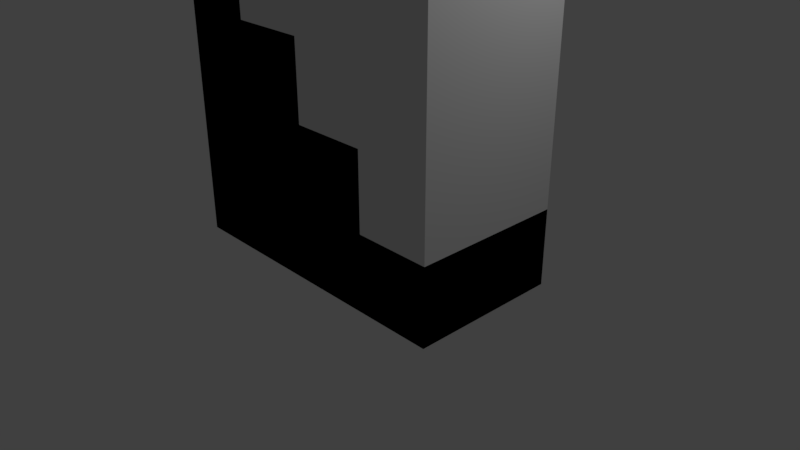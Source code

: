 # Source: Stairs.blend  (saved by Blender 2.78.0; exported with 4.5.12 LTS)
import bpy
from mathutils import Matrix  # noqa: F401  (used for matrix-valued properties, if any)

bpy.ops.wm.read_factory_settings(use_empty=True)
scene = bpy.context.scene
scene.name = 'Scene'

# ---- collections
col_collection_1 = bpy.data.collections.new('Collection 1'); scene.collection.children.link(col_collection_1)

# ---- materials (node trees are filled in below, after node groups)
mat_material = bpy.data.materials.new('Material')
mat_material.alpha_threshold = 0.0
mat_material.use_transparent_shadow = False
mat_material.roughness = 0.5
mat_material.line_color = (0.0, 0.0, 0.0, 1.0)

# ---- material node trees

# ---- world
world_world = bpy.data.worlds.new('World'); scene.world = world_world
world_world.color = (0.05088, 0.05088, 0.05088)
world_world.use_sun_shadow = False
world_world.sun_shadow_jitter_overblur = 0.0
world_world.cycles.sampling_method = 'MANUAL'

# ---- cameras
cam_camera = bpy.data.cameras.new('Camera')
cam_camera.clip_end = 100.0
cam_camera.lens = 35.0
cam_camera.sensor_width = 32.0
cam_camera.sensor_height = 18.0
cam_camera.ortho_scale = 7.314
cam_camera.dof.focus_distance = 0.0
cam_camera.dof.aperture_fstop = 128.0

# ---- lights
light_lamp = bpy.data.lights.new('Lamp', 'POINT')
light_lamp.transmission_factor = 0.0
light_lamp.cutoff_distance = 30.0
light_lamp.energy = 100.0
light_lamp.shadow_buffer_clip_start = 1.001
light_lamp.shadow_soft_size = 0.1
light_lamp.shadow_maximum_resolution = 0.006
light_lamp.use_absolute_resolution = True

# ---- meshes
me_cube_001 = bpy.data.meshes.new('Cube.001')
me_cube_001.from_pydata([(-1.0, -1.0, -1.0), (-1.0, -1.0, 1.0), (-1.0, 1.0, -1.0), (-1.0, 1.0, 1.0), (1.0, -1.0, -1.0), (1.0, -1.0, 1.0), (1.0, 1.0, -1.0), (1.0, 1.0, 1.0)], [], [(0, 1, 3, 2), (2, 3, 7, 6), (6, 7, 5, 4), (4, 5, 1, 0), (2, 6, 4, 0), (7, 3, 1, 5)])
me_cube_001.use_remesh_preserve_volume = False
me_cube_001.use_remesh_preserve_attributes = False
me_cube_001.use_mirror_vertex_groups = False
me_cube_001.update()
me_cube = bpy.data.meshes.new('Cube')
me_cube.from_pydata([(-1.0, -1.0, -1.0), (-1.0, 1.0, -1.0), (-1.0, -1.0, 0.9999), (-1.0, 1.0, 0.9999), (1.788e-07, 1.0, -1.0), (0.0, -1.0, -1.0), (-1.0, -1.0, 0.0), (-1.0, 1.0, 0.0), (2.086e-07, 1.0, 0.0), (-2.682e-07, -1.0, 0.0), (-1.341e-07, -1.0, -0.5), (-1.0, -1.0, -0.5), (-1.0, 1.0, -0.5), (1.937e-07, 1.0, -0.5), (0.5, 1.0, -1.0), (0.5, -1.0, -1.0), (0.5, -1.0, -0.5), (0.5, 1.0, -0.5), (-1.0, -1.0, 0.5), (-1.0, 1.0, 0.5), (-0.5, 1.0, -1.0), (-0.5, -1.0, -1.0), (-0.5, 1.0, 0.0), (-0.5, -1.0, 0.0), (-0.5, -1.0, -0.5), (-0.5, 1.0, -0.5), (-0.5, 1.0, 0.5), (-0.5, -1.0, 0.5), (-1.5, -1.0, -1.0), (-1.5, 1.0, -1.0), (-1.5, -1.0, 0.5), (-1.5, -1.0, 0.9999), (-1.5, 1.0, 0.5), (-1.5, 1.0, 0.9999), (-1.5, -1.0, -0.5), (-1.5, -1.0, 0.0), (-1.5, 1.0, -0.5), (-1.5, 1.0, 0.0)], [], [(20, 21, 0, 1), (27, 23, 22, 26), (10, 16, 17, 13), (0, 11, 34, 28), (25, 20, 1, 12), (17, 14, 4, 13), (14, 15, 5, 4), (2, 18, 19, 3), (26, 22, 7, 19), (2, 3, 33, 31), (24, 23, 6, 11), (21, 24, 11, 0), (6, 18, 30, 35), (15, 16, 10, 5), (22, 25, 12, 7), (19, 18, 27, 26), (3, 19, 32, 33), (23, 27, 18, 6), (9, 8, 22, 23), (8, 13, 25, 22), (5, 10, 24, 21), (10, 9, 23, 24), (13, 4, 20, 25), (16, 15, 14, 17), (13, 8, 9, 10), (4, 5, 21, 20), (30, 31, 33, 32), (34, 35, 37, 36), (28, 34, 36, 29), (35, 30, 32, 37), (1, 0, 28, 29), (11, 6, 35, 34), (19, 7, 37, 32), (12, 1, 29, 36), (7, 12, 36, 37), (18, 2, 31, 30)])
_uv = me_cube.uv_layers.new(name='UVMap')
_uv.uv.foreach_set('vector', [0.0, 0.0, 1.0, 0.0, 1.0, 1.0, 0.0, 1.0, 0.0, 0.0, 1.0, 0.0, 1.0, 1.0, 0.0, 1.0, 0.0, 0.0, 1.0, 0.0, 1.0, 1.0, 0.0, 1.0, 0.0, 0.0, 1.0, 0.0, 1.0, 1.0, 0.0, 1.0, 0.0, 0.0, 1.0, 0.0, 1.0, 1.0, 0.0, 1.0, 0.0, 0.0, 1.0, 0.0, 1.0, 1.0, 0.0, 1.0, 0.0, 0.0, 1.0, 0.0, 1.0, 1.0, 0.0, 1.0, 0.0, 0.0, 1.0, 0.0, 1.0, 1.0, 0.0, 1.0, 0.0, 0.0, 1.0, 0.0, 1.0, 1.0, 0.0, 1.0, 0.0, 0.0, 1.0, 0.0, 1.0, 1.0, 0.0, 1.0, 0.0, 0.0, 1.0, 0.0, 1.0, 1.0, 0.0, 1.0, 0.0, 0.0, 1.0, 0.0, 1.0, 1.0, 0.0, 1.0, 0.0, 0.0, 1.0, 0.0, 1.0, 1.0, 0.0, 1.0, 0.0, 0.0, 1.0, 0.0, 1.0, 1.0, 0.0, 1.0, 0.0, 0.0, 1.0, 0.0, 1.0, 1.0, 0.0, 1.0, 0.0, 0.0, 1.0, 0.0, 1.0, 1.0, 0.0, 1.0, 0.0, 0.0, 1.0, 0.0, 1.0, 1.0, 0.0, 1.0, 0.0, 0.0, 1.0, 0.0, 1.0, 1.0, 0.0, 1.0, 0.0, 0.0, 1.0, 0.0, 1.0, 1.0, 0.0, 1.0, 0.0, 0.0, 1.0, 0.0, 1.0, 1.0, 0.0, 1.0, 0.0, 0.0, 1.0, 0.0, 1.0, 1.0, 0.0, 1.0, 0.0, 0.0, 1.0, 0.0, 1.0, 1.0, 0.0, 1.0, 0.0, 0.0, 1.0, 0.0, 1.0, 1.0, 0.0, 1.0, 0.0, 0.0, 1.0, 0.0, 1.0, 1.0, 0.0, 1.0, 0.0, 0.0, 1.0, 0.0, 1.0, 1.0, 0.0, 1.0, 0.0, 0.0, 1.0, 0.0, 1.0, 1.0, 0.0, 1.0, 0.0, 0.0, 1.0, 0.0, 1.0, 1.0, 0.0, 1.0, 0.0, 0.0, 1.0, 0.0, 1.0, 1.0, 0.0, 1.0, 0.0, 0.0, 1.0, 0.0, 1.0, 1.0, 0.0, 1.0, 0.0, 0.0, 1.0, 0.0, 1.0, 1.0, 0.0, 1.0, 0.0, 0.0, 1.0, 0.0, 1.0, 1.0, 0.0, 1.0, 0.0, 0.0, 1.0, 0.0, 1.0, 1.0, 0.0, 1.0, 0.0, 0.0, 1.0, 0.0, 1.0, 1.0, 0.0, 1.0, 0.0, 0.0, 1.0, 0.0, 1.0, 1.0, 0.0, 1.0, 0.0, 0.0, 1.0, 0.0, 1.0, 1.0, 0.0, 1.0, 0.0, 0.0, 1.0, 0.0, 1.0, 1.0, 0.0, 1.0])
me_cube.materials.append(mat_material)
me_cube.use_remesh_preserve_volume = False
me_cube.use_remesh_preserve_attributes = False
me_cube.use_mirror_vertex_groups = False
me_cube.update()

# ---- objects
ob_collision = bpy.data.objects.new('Collision', me_cube_001)
ob_stairs = bpy.data.objects.new('Stairs', me_cube)
ob_lamp = bpy.data.objects.new('Lamp', light_lamp)
ob_camera = bpy.data.objects.new('Camera', cam_camera)

# ---- transforms, parenting, visibility, modifiers, constraints
ob_collision.location = (0.0, 0.0, 2.0)
ob_collision.scale = (2.0, 1.0, 2.0)
ob_collision.lineart.crease_threshold = 0.0
ob_stairs.location = (1.0, 0.0, 2.0)
ob_stairs.scale = (2.0, 1.0, 2.0)
ob_stairs.lock_rotations_4d = False
ob_stairs.empty_display_type = 'ARROWS'
ob_stairs.lineart.crease_threshold = 0.0
ob_lamp.location = (4.076, 1.005, 5.904)
ob_lamp.rotation_euler = (0.6503, 0.05522, 1.866)
ob_lamp.lock_rotations_4d = False
ob_lamp.empty_display_type = 'ARROWS'
ob_lamp.color = (0.0, 0.0, 0.0, 0.0)
ob_lamp.lineart.crease_threshold = 0.0
ob_camera.location = (7.481, -6.508, 5.344)
ob_camera.rotation_euler = (1.109, 0.0, 0.8149)
ob_camera.lock_rotations_4d = False
ob_camera.empty_display_type = 'ARROWS'
ob_camera.color = (0.0, 0.0, 0.0, 0.0)
ob_camera.display_type = 'WIRE'
ob_camera.lineart.crease_threshold = 0.0

# ---- collection membership
col_collection_1.objects.link(ob_collision)
col_collection_1.objects.link(ob_stairs)
col_collection_1.objects.link(ob_lamp)
col_collection_1.objects.link(ob_camera)

# ---- scene / render settings (as saved in the file)
scene.camera = ob_camera
scene.frame_start = 1; scene.frame_end = 250; scene.frame_set(1)
scene.render.engine = 'BLENDER_EEVEE_NEXT'
scene.render.resolution_percentage = 50
scene.render.dither_intensity = 0.0
scene.cycles.use_denoising = False
scene.cycles.samples = 128
scene.cycles.sampling_pattern = 'TABULATED_SOBOL'
scene.cycles.light_sampling_threshold = 0.0
scene.cycles.use_adaptive_sampling = False
scene.cycles.use_light_tree = False
scene.cycles.blur_glossy = 0.0
scene.cycles.sample_clamp_indirect = 0.0
scene.view_settings.view_transform = 'Standard'
bpy.context.view_layer.update()
